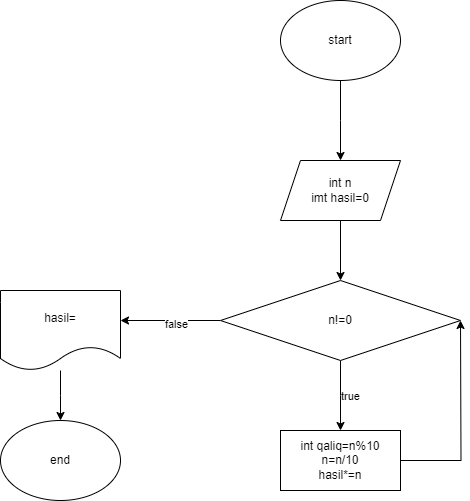

The diagram above was exported from draw.io. Its source (the exported page's mxGraphModel, read from the mxfile embedded in the PNG):
<mxGraphModel dx="1674" dy="780" grid="1" gridSize="10" guides="1" tooltips="1" connect="1" arrows="1" fold="1" page="1" pageScale="1" pageWidth="850" pageHeight="1100" math="0" shadow="0">
  <root>
    <mxCell id="0" />
    <mxCell id="1" parent="0" />
    <mxCell id="PfCeYNqx-JmB0ma63gn7-2" style="edgeStyle=orthogonalEdgeStyle;rounded=0;orthogonalLoop=1;jettySize=auto;html=1;" edge="1" parent="1" source="PfCeYNqx-JmB0ma63gn7-1">
      <mxGeometry relative="1" as="geometry">
        <mxPoint x="440" y="200" as="targetPoint" />
      </mxGeometry>
    </mxCell>
    <mxCell id="PfCeYNqx-JmB0ma63gn7-1" value="start" style="ellipse;whiteSpace=wrap;html=1;" vertex="1" parent="1">
      <mxGeometry x="380" y="40" width="120" height="80" as="geometry" />
    </mxCell>
    <mxCell id="PfCeYNqx-JmB0ma63gn7-5" style="edgeStyle=orthogonalEdgeStyle;rounded=0;orthogonalLoop=1;jettySize=auto;html=1;entryX=0.5;entryY=0;entryDx=0;entryDy=0;" edge="1" parent="1" source="PfCeYNqx-JmB0ma63gn7-3" target="PfCeYNqx-JmB0ma63gn7-4">
      <mxGeometry relative="1" as="geometry" />
    </mxCell>
    <mxCell id="PfCeYNqx-JmB0ma63gn7-3" value="int n&lt;div&gt;imt hasil=0&lt;/div&gt;" style="shape=parallelogram;perimeter=parallelogramPerimeter;whiteSpace=wrap;html=1;fixedSize=1;" vertex="1" parent="1">
      <mxGeometry x="380" y="200" width="120" height="60" as="geometry" />
    </mxCell>
    <mxCell id="PfCeYNqx-JmB0ma63gn7-7" style="edgeStyle=orthogonalEdgeStyle;rounded=0;orthogonalLoop=1;jettySize=auto;html=1;" edge="1" parent="1" source="PfCeYNqx-JmB0ma63gn7-4">
      <mxGeometry relative="1" as="geometry">
        <mxPoint x="440" y="470" as="targetPoint" />
      </mxGeometry>
    </mxCell>
    <mxCell id="PfCeYNqx-JmB0ma63gn7-8" value="true" style="edgeLabel;html=1;align=center;verticalAlign=middle;resizable=0;points=[];" vertex="1" connectable="0" parent="PfCeYNqx-JmB0ma63gn7-7">
      <mxGeometry x="0.007" y="9" relative="1" as="geometry">
        <mxPoint x="9" y="9" as="offset" />
      </mxGeometry>
    </mxCell>
    <mxCell id="PfCeYNqx-JmB0ma63gn7-11" style="edgeStyle=orthogonalEdgeStyle;rounded=0;orthogonalLoop=1;jettySize=auto;html=1;" edge="1" parent="1" source="PfCeYNqx-JmB0ma63gn7-4">
      <mxGeometry relative="1" as="geometry">
        <mxPoint x="220" y="360" as="targetPoint" />
      </mxGeometry>
    </mxCell>
    <mxCell id="PfCeYNqx-JmB0ma63gn7-12" value="false" style="edgeLabel;html=1;align=center;verticalAlign=middle;resizable=0;points=[];" vertex="1" connectable="0" parent="PfCeYNqx-JmB0ma63gn7-11">
      <mxGeometry x="-0.1045" y="3" relative="1" as="geometry">
        <mxPoint as="offset" />
      </mxGeometry>
    </mxCell>
    <mxCell id="PfCeYNqx-JmB0ma63gn7-4" value="n!=0" style="rhombus;whiteSpace=wrap;html=1;" vertex="1" parent="1">
      <mxGeometry x="320" y="320" width="240" height="80" as="geometry" />
    </mxCell>
    <mxCell id="PfCeYNqx-JmB0ma63gn7-10" style="edgeStyle=orthogonalEdgeStyle;rounded=0;orthogonalLoop=1;jettySize=auto;html=1;" edge="1" parent="1" source="PfCeYNqx-JmB0ma63gn7-9">
      <mxGeometry relative="1" as="geometry">
        <mxPoint x="560" y="360" as="targetPoint" />
      </mxGeometry>
    </mxCell>
    <mxCell id="PfCeYNqx-JmB0ma63gn7-9" value="int qaliq=n%10&lt;div&gt;n=n/10&lt;/div&gt;&lt;div&gt;hasil*=n&lt;/div&gt;" style="rounded=0;whiteSpace=wrap;html=1;" vertex="1" parent="1">
      <mxGeometry x="380" y="470" width="120" height="60" as="geometry" />
    </mxCell>
    <mxCell id="PfCeYNqx-JmB0ma63gn7-14" style="edgeStyle=orthogonalEdgeStyle;rounded=0;orthogonalLoop=1;jettySize=auto;html=1;" edge="1" parent="1" source="PfCeYNqx-JmB0ma63gn7-13">
      <mxGeometry relative="1" as="geometry">
        <mxPoint x="160" y="460" as="targetPoint" />
      </mxGeometry>
    </mxCell>
    <mxCell id="PfCeYNqx-JmB0ma63gn7-13" value="hasil=" style="shape=document;whiteSpace=wrap;html=1;boundedLbl=1;" vertex="1" parent="1">
      <mxGeometry x="100" y="330" width="120" height="80" as="geometry" />
    </mxCell>
    <mxCell id="PfCeYNqx-JmB0ma63gn7-15" value="end" style="ellipse;whiteSpace=wrap;html=1;" vertex="1" parent="1">
      <mxGeometry x="100" y="460" width="120" height="80" as="geometry" />
    </mxCell>
  </root>
</mxGraphModel>